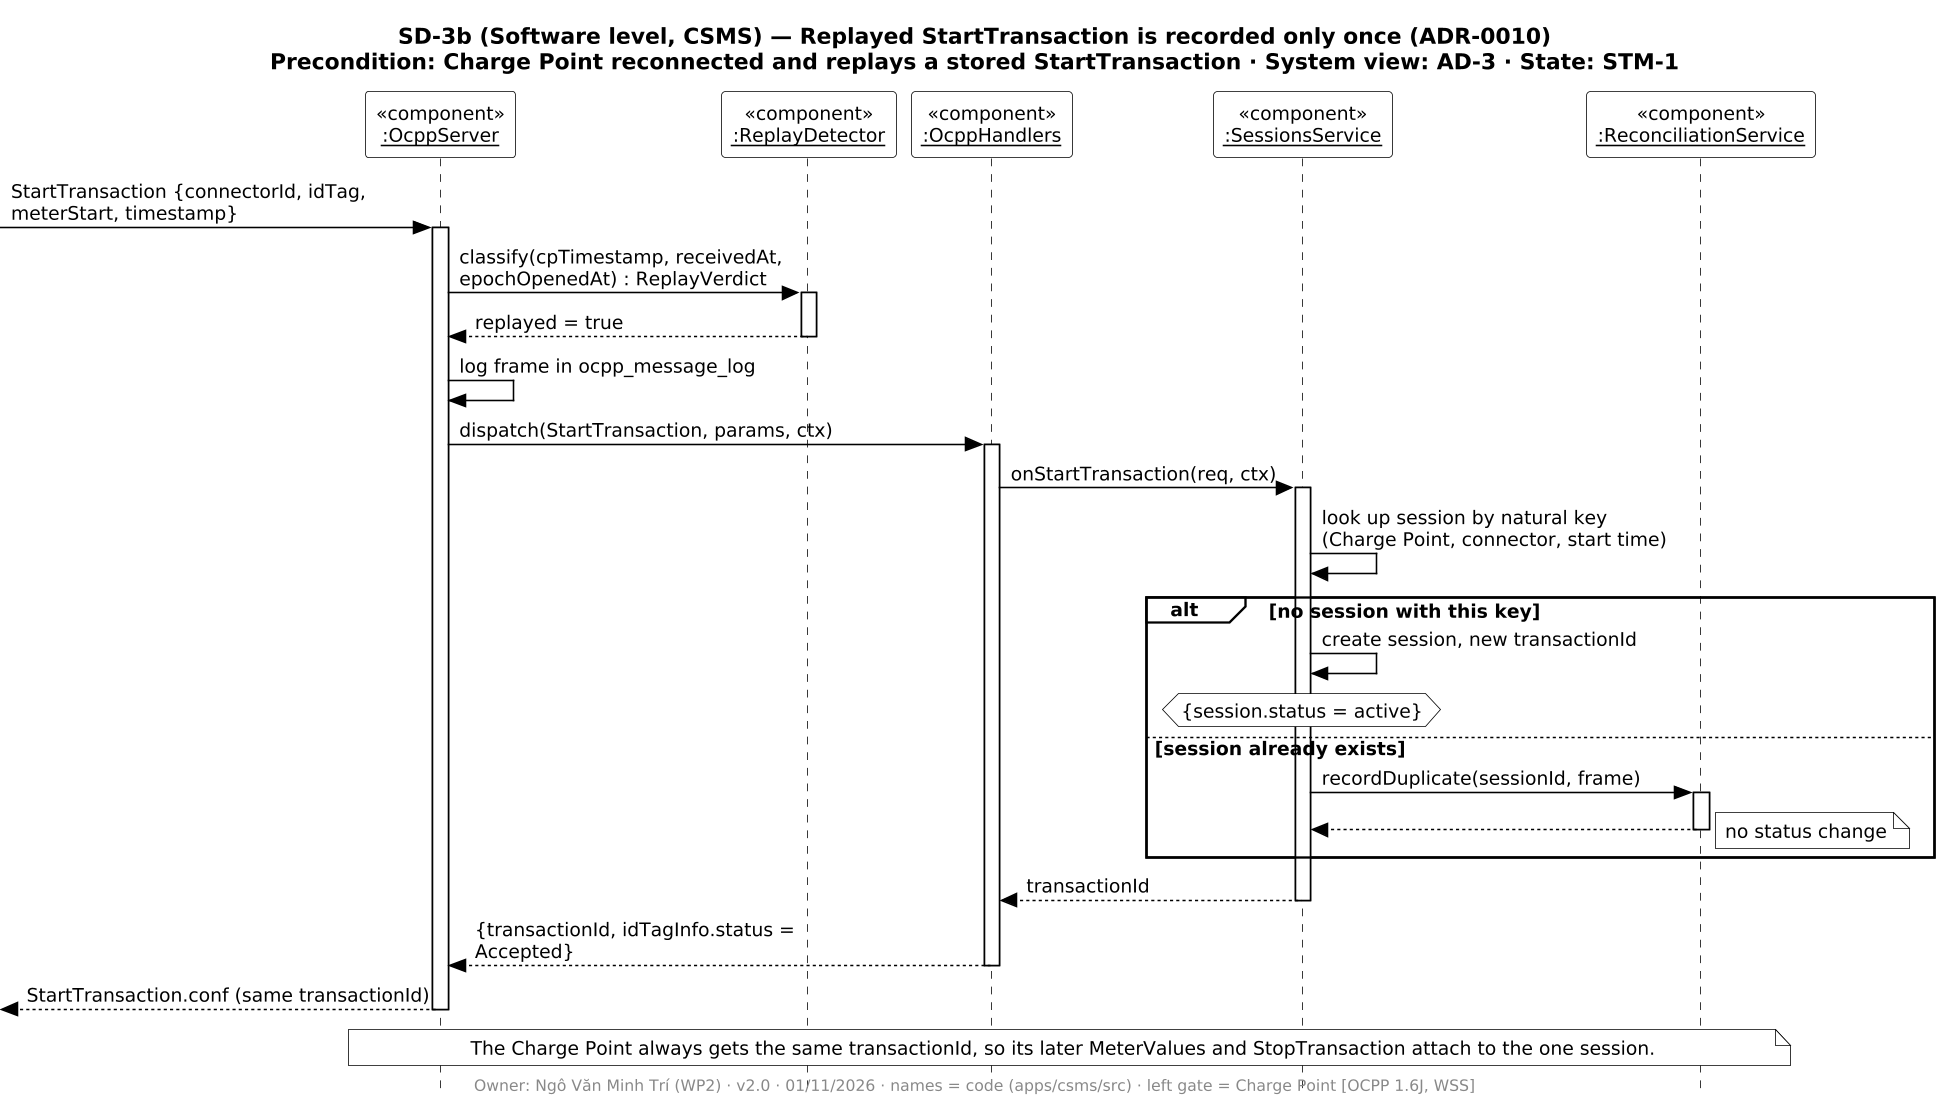

The diagram above was rendered by PlantUML. Its source (embedded in the PNG):
@startuml SD-3b
!include ../_style.iuml
title SD-3b (Software level, CSMS) — Replayed StartTransaction is recorded only once (ADR-0010)\nPrecondition: Charge Point reconnected and replays a stored StartTransaction · System view: AD-3 · State: STM-1
footer Owner: Ngô Văn Minh Trí (WP2) · v2.0 · 01/11/2026 · names = code (apps/csms/src) · left gate = Charge Point [OCPP 1.6J, WSS]

participant "«component»\n<u>:OcppServer</u>" as OS
participant "«component»\n<u>:ReplayDetector</u>" as RD
participant "«component»\n<u>:OcppHandlers</u>" as H
participant "«component»\n<u>:SessionsService</u>" as S
participant "«component»\n<u>:ReconciliationService</u>" as R

[-> OS ++ : StartTransaction {connectorId, idTag, meterStart, timestamp}
OS -> RD ++ : classify(cpTimestamp, receivedAt, epochOpenedAt) : ReplayVerdict
RD --> OS -- : replayed = true
OS -> OS : log frame in ocpp_message_log
OS -> H ++ : dispatch(StartTransaction, params, ctx)
H -> S ++ : onStartTransaction(req, ctx)
S -> S : look up session by natural key\n(Charge Point, connector, start time)
alt no session with this key
  S -> S : create session, new transactionId
  hnote over S : {session.status = active}
else session already exists
  S -> R ++ : recordDuplicate(sessionId, frame)
  R --> S --
  note right : no status change
end
S --> H -- : transactionId
H --> OS -- : {transactionId, idTagInfo.status = Accepted}
[<-- OS -- : StartTransaction.conf (same transactionId)
note over OS, R : The Charge Point always gets the same transactionId, so its later MeterValues and StopTransaction attach to the one session.
@enduml